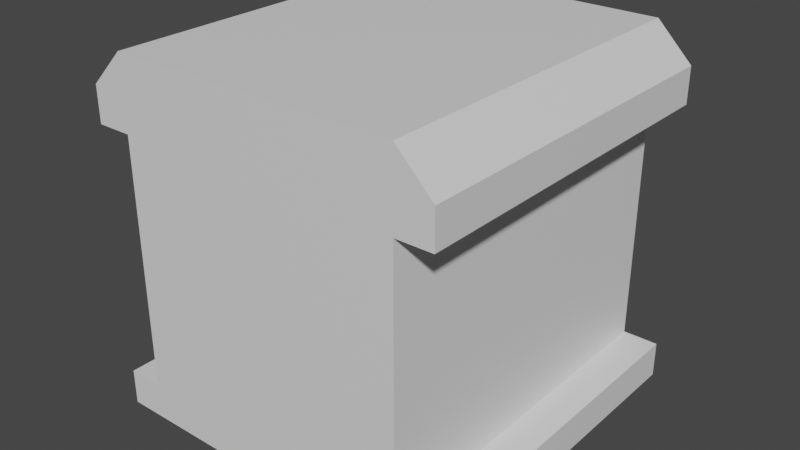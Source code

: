 # Source: Wall0.blend  (saved by Blender 4.0.36; exported with 4.5.12 LTS)
import bpy
from mathutils import Matrix  # noqa: F401  (used for matrix-valued properties, if any)

bpy.ops.wm.read_factory_settings(use_empty=True)
scene = bpy.context.scene
scene.name = 'Scene'

# ---- collections
col_collection = bpy.data.collections.new('Collection'); scene.collection.children.link(col_collection)

# ---- materials (node trees are filled in below, after node groups)
mat_material = bpy.data.materials.new('Material')
mat_material.alpha_threshold = 0.0
mat_material.use_transparent_shadow = False
mat_material.roughness = 0.5
mat_material.line_color = (0.0, 0.0, 0.0, 1.0)

# ---- material node trees
mat_material.use_nodes = True; mat_material.node_tree.nodes.clear()
_N = mat_material.node_tree.nodes; _L = mat_material.node_tree.links
n0 = _N.new('ShaderNodeOutputMaterial'); n0.name = 'Material Output'; n0.location = (300, 300)
n1 = _N.new('ShaderNodeBsdfPrincipled'); n1.name = 'Principled BSDF'; n1.location = (10, 300)
n1.distribution = 'GGX'
n1.subsurface_method = 'RANDOM_WALK_SKIN'
n1.inputs[3].default_value = 1.45
n1.inputs[27].default_value = (0.0, 0.0, 0.0, 1.0)
n1.inputs[28].default_value = 1.0
_L.new(n1.outputs[0], n0.inputs[0])
n0.is_active_output = True

# ---- world
world_world = bpy.data.worlds.new('World'); scene.world = world_world
world_world.use_nodes = True; world_world.node_tree.nodes.clear()
_N = world_world.node_tree.nodes; _L = world_world.node_tree.links
n0 = _N.new('ShaderNodeOutputWorld'); n0.name = 'World Output'; n0.location = (300, 300)
n1 = _N.new('ShaderNodeBackground'); n1.name = 'Background'; n1.location = (10, 300)
n1.inputs[0].default_value = (0.05088, 0.05088, 0.05088, 1.0)
_L.new(n1.outputs[0], n0.inputs[0])
n0.is_active_output = True
world_world.color = (0.05088, 0.05088, 0.05088)
world_world.use_sun_shadow = False
world_world.sun_shadow_jitter_overblur = 0.0

# ---- meshes
me_cube = bpy.data.meshes.new('Cube')
me_cube.from_pydata([(-1.0, 1.0, -1.0), (-1.0, -1.0, -1.0), (0.8, 1.0, 1.0), (1.0, 1.0, 0.8), (1.0, -1.0, 0.8), (0.8, -1.0, 1.0), (-1.0, 1.0, 0.8), (-0.8, 1.0, 1.0), (-0.8, -1.0, 1.0), (-1.0, -1.0, 0.8), (1.0, 1.0, -1.0), (1.0, -1.0, -1.0), (1.0, 1.0, 0.6), (1.0, -1.0, 0.6), (1.0, 1.0, -0.8), (1.0, -1.0, -0.8), (-1.0, 1.0, 0.6), (-1.0, -1.0, 0.6), (-1.0, 1.0, -0.8), (-1.0, -1.0, -0.8), (0.8, -1.0, 0.6), (0.8, 1.0, 0.6), (0.8, -1.0, -0.8), (0.8, 1.0, -0.8), (-0.8, 1.0, 0.6), (-0.8, -1.0, 0.6), (-0.8, 1.0, -0.8), (-0.8, -1.0, -0.8), (-0.8, -1.0, 0.8), (0.8, -1.0, 0.8), (-0.8, 1.0, 0.8), (0.8001, 1.0, 0.8)], [], [(0, 10, 11, 1), (2, 7, 5), (2, 5, 4, 3), (8, 7, 9), (3, 4, 13, 12), (14, 15, 10), (9, 6, 17), (0, 1, 18), (15, 14, 22), (21, 20, 23), (12, 13, 21), (25, 24, 27), (17, 16, 25), (18, 19, 26), (22, 25, 27), (4, 29, 28, 9, 13), (5, 8, 29), (10, 15, 11), (23, 26, 21), (12, 16, 3), (3, 31, 2), (29, 4, 5), (28, 8, 9), (19, 11, 15), (11, 19, 1), (14, 0, 18), (0, 14, 10), (29, 8, 28), (18, 1, 19), (5, 7, 8), (13, 9, 17), (25, 22, 20), (22, 14, 23), (23, 20, 22), (27, 24, 26), (26, 19, 27), (25, 16, 24), (17, 6, 16), (9, 7, 6), (7, 30, 6), (2, 31, 30), (30, 7, 2), (3, 16, 6, 30, 31), (21, 26, 24), (21, 13, 20)])
_uv = me_cube.uv_layers.new(name='UVMap')
_uv.uv.foreach_set('vector', [0.125, 0.5, 0.375, 0.5, 0.375, 0.75, 0.125, 0.75, 0.65, 0.5, 0.85, 0.5, 0.65, 0.75, 0.65, 0.5, 0.65, 0.75, 0.6, 0.75, 0.6, 0.5, 0.625, 0.0, 0.625, 0.25, 0.6, 0.0, 0.6, 0.5, 0.6, 0.75, 0.6, 0.75, 0.6, 0.5, 0.375, 0.5, 0.375, 0.75, 0.375, 0.5, 0.6, 0.0, 0.6, 0.25, 0.6, 0.0, 0.125, 0.5, 0.125, 0.75, 0.125, 0.5, 0.375, 0.75, 0.375, 0.5, 0.375, 0.75, 0.6, 0.5, 0.6, 0.75, 0.375, 0.5, 0.6, 0.5, 0.6, 0.75, 0.6, 0.5, 0.6, 0.0, 0.6, 0.25, 0.125, 0.75, 0.6, 0.0, 0.6, 0.25, 0.6, 0.0, 0.125, 0.5, 0.125, 0.75, 0.125, 0.5, 0.375, 0.75, 0.6, 0.0, 0.125, 0.75, 0.6, 0.75, 0.6, 0.675, 0.6, 0.075, 0.6, 0.0, 0.6, 0.75, 0.65, 0.75, 0.85, 0.75, 0.6, 0.675, 0.375, 0.5, 0.375, 0.75, 0.375, 0.75, 0.375, 0.5, 0.125, 0.5, 0.6, 0.5, 0.6, 0.5, 0.6, 0.25, 0.6, 0.5, 0.6, 0.5, 0.6, 0.475, 0.65, 0.5, 0.6, 0.675, 0.6, 0.75, 0.65, 0.75, 0.6, 0.075, 0.85, 0.75, 0.6, 0.0, 0.125, 0.75, 0.375, 0.75, 0.375, 0.75, 0.375, 0.75, 0.125, 0.75, 0.125, 0.75, 0.375, 0.5, 0.125, 0.5, 0.125, 0.5, 0.125, 0.5, 0.375, 0.5, 0.375, 0.5, 0.6, 0.675, 0.85, 0.75, 0.6, 0.075, 0.125, 0.5, 0.125, 0.75, 0.125, 0.75, 0.65, 0.75, 0.85, 0.5, 0.85, 0.75, 0.6, 0.75, 0.6, 0.0, 0.6, 0.0, 0.6, 0.0, 0.375, 0.75, 0.6, 0.75, 0.375, 0.75, 0.375, 0.5, 0.375, 0.5, 0.375, 0.5, 0.6, 0.75, 0.375, 0.75, 0.125, 0.75, 0.6, 0.25, 0.125, 0.5, 0.125, 0.5, 0.125, 0.75, 0.125, 0.75, 0.6, 0.0, 0.6, 0.25, 0.6, 0.25, 0.6, 0.0, 0.6, 0.25, 0.6, 0.25, 0.6, 0.0, 0.625, 0.25, 0.6, 0.25, 0.625, 0.25, 0.6, 0.275, 0.6, 0.25, 0.65, 0.5, 0.6, 0.475, 0.6, 0.275, 0.6, 0.275, 0.625, 0.25, 0.65, 0.5, 0.6, 0.5, 0.6, 0.25, 0.6, 0.25, 0.6, 0.275, 0.6, 0.475, 0.6, 0.5, 0.125, 0.5, 0.6, 0.25, 0.6, 0.5, 0.6, 0.75, 0.6, 0.75])
me_cube.materials.append(mat_material)
me_cube.use_mirror_vertex_groups = False
me_cube.update()

# ---- objects
ob_cube = bpy.data.objects.new('Cube', me_cube)

# ---- transforms, parenting, visibility, modifiers, constraints
ob_cube.location = (0.0, 0.0, 0.0)
ob_cube.lock_rotations_4d = False
ob_cube.empty_display_type = 'ARROWS'
ob_cube.lineart.crease_threshold = 0.0

# ---- collection membership
col_collection.objects.link(ob_cube)

# ---- scene / render settings (as saved in the file)
scene.frame_start = 1; scene.frame_end = 250; scene.frame_set(1)
scene.render.engine = 'BLENDER_EEVEE_NEXT'
scene.cycles.sampling_pattern = 'TABULATED_SOBOL'
scene.view_settings.view_transform = 'Filmic'
bpy.context.view_layer.update()

# ---- added for rendering (the .blend has no active camera and no usable light): camera, sun
cam_auto = bpy.data.cameras.new('AutoCamera')
cam_auto.lens = 50.0
cam_auto.sensor_width = 36.0
cam_auto.clip_end = 1000.0
ob_auto_camera = bpy.data.objects.new('AutoCamera', cam_auto)
scene.collection.objects.link(ob_auto_camera)
ob_auto_camera.location = (3.20507, -3.84609, 2.56406)
ob_auto_camera.rotation_euler = (1.09748, -7.21219e-08, 0.694738)
scene.camera = ob_auto_camera
light_auto_sun = bpy.data.lights.new('AutoSun', 'SUN')
light_auto_sun.energy = 3.0
light_auto_sun.angle = 0.0523599
ob_auto_sun = bpy.data.objects.new('AutoSun', light_auto_sun)
scene.collection.objects.link(ob_auto_sun)
ob_auto_sun.rotation_euler = (0.872665, 0.174533, 0.523599)
bpy.context.view_layer.update()
